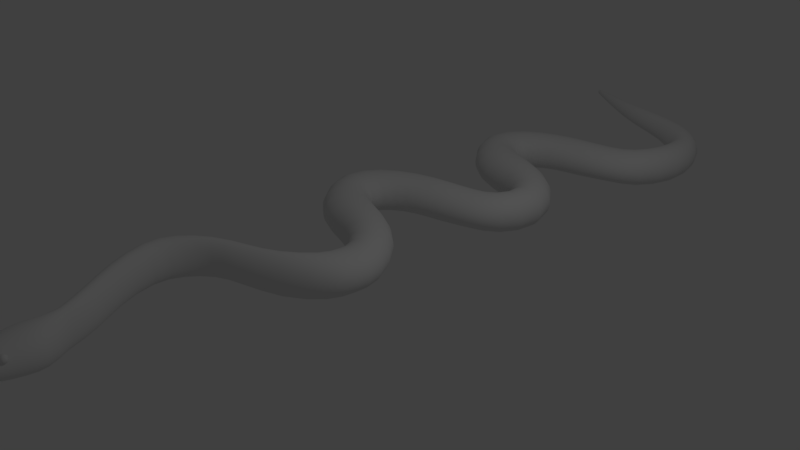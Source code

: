 # Source: snake2.blend  (saved by Blender 2.79.0; exported with 4.5.12 LTS)
import bpy
from mathutils import Matrix  # noqa: F401  (used for matrix-valued properties, if any)

bpy.ops.wm.read_factory_settings(use_empty=True)
scene = bpy.context.scene
scene.name = 'Scene'

# ---- collections
col_collection_1 = bpy.data.collections.new('Collection 1'); scene.collection.children.link(col_collection_1)

# ---- world
world_world = bpy.data.worlds.new('World'); scene.world = world_world
world_world.color = (0.05088, 0.05088, 0.05088)
world_world.use_sun_shadow = False
world_world.sun_shadow_jitter_overblur = 0.0
world_world.cycles.sampling_method = 'MANUAL'

# ---- cameras
cam_camera = bpy.data.cameras.new('Camera')
cam_camera.clip_end = 100.0
cam_camera.lens = 35.0
cam_camera.sensor_width = 32.0
cam_camera.sensor_height = 18.0
cam_camera.ortho_scale = 7.314
cam_camera.dof.focus_distance = 0.0
cam_camera.dof.aperture_fstop = 128.0

# ---- lights
light_lamp = bpy.data.lights.new('Lamp', 'POINT')
light_lamp.transmission_factor = 0.0
light_lamp.cutoff_distance = 30.0
light_lamp.energy = 100.0
light_lamp.shadow_buffer_clip_start = 1.001
light_lamp.shadow_soft_size = 0.1
light_lamp.shadow_maximum_resolution = 0.006
light_lamp.use_absolute_resolution = True

# ---- meshes
me_cylinder_001 = bpy.data.meshes.new('Cylinder.001')
me_cylinder_001.from_pydata([(1.786e-07, -4.919, -0.8359), (0.03628, -4.919, -0.8443), (0.06703, -4.919, -0.8681), (0.08758, -4.919, -0.9039), (0.09479, -4.919, -0.946), (0.08758, -4.919, -0.9882), (0.06703, -4.919, -1.024), (0.03628, -4.919, -1.048), (2.025e-07, -4.919, -1.056), (-0.03628, -4.919, -1.048), (-0.06703, -4.919, -1.024), (-0.08758, -4.919, -0.9882), (-0.09479, -4.919, -0.946), (-0.08758, -4.919, -0.9039), (-0.06703, -4.919, -0.8681), (-0.03628, -4.919, -0.8443), (1.621e-07, -4.519, -0.6731), (0.08049, -4.519, -0.6909), (0.1487, -4.519, -0.7417), (0.1943, -4.519, -0.8177), (0.2103, -4.519, -0.9073), (0.1943, -4.519, -0.9969), (0.1487, -4.519, -1.073), (0.08049, -4.519, -1.124), (2.143e-07, -4.519, -1.142), (-0.08049, -4.519, -1.124), (-0.1487, -4.519, -1.073), (-0.1943, -4.519, -0.9969), (-0.2103, -4.519, -0.9073), (-0.1943, -4.519, -0.8177), (-0.1487, -4.519, -0.7417), (-0.08049, -4.519, -0.6909), (0.1094, -4.147, -0.6387), (0.2022, -4.147, -0.7109), (0.2642, -4.147, -0.819), (0.2859, -4.147, -0.9464), (0.2642, -4.147, -1.074), (0.2022, -4.147, -1.182), (0.1094, -4.147, -1.254), (2.214e-07, -4.147, -1.279), (-0.1094, -4.147, -1.254), (-0.2022, -4.147, -1.182), (-0.2642, -4.147, -1.074), (-0.2859, -4.147, -0.9464), (-0.2642, -4.147, -0.819), (-0.2022, -4.147, -0.7109), (-0.1094, -4.147, -0.6387), (1.491e-07, -4.147, -0.6133), (0.1126, -3.942, -0.64), (0.208, -3.942, -0.7013), (0.2717, -3.942, -0.7931), (0.2941, -3.942, -0.9013), (0.2717, -3.942, -1.009), (0.208, -3.942, -1.101), (0.1126, -3.942, -1.163), (1.998e-07, -3.942, -1.184), (-0.1126, -3.942, -1.163), (-0.208, -3.942, -1.101), (-0.2717, -3.942, -1.009), (-0.2941, -3.942, -0.9013), (-0.2717, -3.942, -0.7931), (-0.208, -3.942, -0.7013), (-0.1126, -3.942, -0.64), (1.307e-07, -3.942, -0.6185), (0.1017, -3.628, -0.862), (0.188, -3.628, -0.8945), (0.2456, -3.628, -0.9431), (0.2658, -3.628, -1.0), (0.2456, -3.628, -1.058), (0.188, -3.628, -1.107), (0.1017, -3.628, -1.139), (1.898e-07, -3.628, -1.15), (-0.1017, -3.628, -1.139), (-0.188, -3.628, -1.107), (-0.2456, -3.628, -1.058), (-0.2658, -3.628, -1.0), (-0.2456, -3.628, -0.9431), (-0.188, -3.628, -0.8945), (-0.1017, -3.628, -0.862), (1.365e-07, -3.628, -0.8506), (0.1083, -3.218, -1.02), (0.2, -3.218, -1.061), (0.2614, -3.218, -1.123), (0.2829, -3.218, -1.196), (0.2614, -3.218, -1.269), (0.2, -3.218, -1.331), (0.1083, -3.218, -1.373), (1.941e-07, -3.218, -1.387), (-0.1083, -3.218, -1.373), (-0.2, -3.218, -1.331), (-0.2614, -3.218, -1.269), (-0.2829, -3.218, -1.196), (-0.2614, -3.218, -1.123), (-0.2, -3.218, -1.061), (-0.1083, -3.218, -1.02), (1.347e-07, -3.218, -1.005), (0.1068, -2.788, -1.316), (0.1974, -2.788, -1.361), (0.2579, -2.788, -1.429), (0.2792, -2.788, -1.508), (0.2579, -2.788, -1.588), (0.1974, -2.788, -1.655), (0.1068, -2.788, -1.7), (2.206e-07, -2.788, -1.716), (-0.1068, -2.788, -1.7), (-0.1974, -2.788, -1.655), (-0.2579, -2.788, -1.588), (-0.2792, -2.788, -1.508), (-0.2579, -2.788, -1.429), (-0.1974, -2.788, -1.361), (-0.1068, -2.788, -1.316), (1.603e-07, -2.788, -1.3), (0.1146, -2.164, -1.59), (0.2118, -2.164, -1.63), (0.2768, -2.164, -1.69), (0.2996, -2.164, -1.76), (0.2768, -2.164, -1.831), (0.2118, -2.164, -1.891), (0.1146, -2.164, -1.931), (2.249e-07, -2.164, -1.945), (-0.1146, -2.164, -1.931), (-0.2118, -2.164, -1.891), (-0.2768, -2.164, -1.831), (-0.2996, -2.164, -1.76), (-0.2768, -2.164, -1.69), (-0.2118, -2.164, -1.63), (-0.1146, -2.164, -1.59), (1.636e-07, -2.164, -1.576), (0.113, -1.809, -1.422), (0.2089, -1.809, -1.475), (0.2729, -1.809, -1.554), (0.2954, -1.809, -1.648), (0.2729, -1.809, -1.742), (0.2089, -1.809, -1.821), (0.113, -1.809, -1.874), (2.13e-07, -1.809, -1.893), (-0.113, -1.809, -1.874), (-0.2089, -1.809, -1.821), (-0.2729, -1.809, -1.742), (-0.2954, -1.809, -1.648), (-0.2729, -1.809, -1.554), (-0.2089, -1.809, -1.475), (-0.113, -1.809, -1.422), (1.47e-07, -1.809, -1.403), (0.09993, -1.536, -0.8337), (0.1846, -1.485, -0.8423), (0.2412, -1.41, -0.8552), (0.2611, -1.32, -0.8704), (0.2412, -1.231, -0.8856), (0.1846, -1.155, -0.8984), (0.09993, -1.105, -0.907), (1.753e-07, -1.087, -0.9101), (-0.09993, -1.105, -0.907), (-0.1846, -1.155, -0.8984), (-0.2412, -1.231, -0.8856), (-0.2611, -1.32, -0.8704), (-0.2412, -1.41, -0.8552), (-0.1846, -1.485, -0.8423), (-0.09993, -1.536, -0.8337), (1.324e-07, -1.553, -0.8307), (1.417e-07, -1.588, -1.166), (0.1086, -1.579, -1.178), (0.2007, -1.553, -1.21), (0.2623, -1.516, -1.259), (0.2839, -1.471, -1.316), (0.2623, -1.426, -1.373), (0.2008, -1.389, -1.421), (0.1086, -1.363, -1.453), (1.976e-07, -1.354, -1.465), (-0.1086, -1.363, -1.453), (-0.2007, -1.389, -1.421), (-0.2623, -1.426, -1.373), (-0.2839, -1.471, -1.316), (-0.2623, -1.516, -1.259), (-0.2007, -1.553, -1.21), (-0.1086, -1.579, -1.178), (0.1191, -1.282, -0.1482), (0.22, -1.257, -0.1935), (0.2875, -1.219, -0.2612), (0.3112, -1.175, -0.3411), (0.2875, -1.13, -0.4209), (0.22, -1.092, -0.4887), (0.1191, -1.067, -0.5339), (1.157e-07, -1.058, -0.5498), (-0.1191, -1.067, -0.5339), (-0.22, -1.092, -0.4887), (-0.2875, -1.13, -0.4209), (-0.3112, -1.175, -0.3411), (-0.2875, -1.219, -0.288), (-0.22, -1.257, -0.1935), (-0.1191, -1.282, -0.1482), (5.048e-08, -1.291, -0.1323), (0.1152, -0.8785, 0.3712), (0.2128, -0.8552, 0.3069), (0.2781, -0.8202, 0.2107), (0.301, -0.7789, 0.09716), (0.2781, -0.7376, -0.01636), (0.2128, -0.7027, -0.1126), (0.1152, -0.6793, -0.1769), (9.826e-08, -0.6711, -0.1995), (-0.1152, -0.6793, -0.1769), (-0.2128, -0.7027, -0.1126), (-0.2781, -0.7376, -0.01636), (-0.301, -0.7789, 0.09716), (-0.2781, -0.8202, 0.2107), (-0.2128, -0.8552, 0.3069), (-0.1152, -0.8785, 0.3712), (2.688e-08, -0.8867, 0.3938), (0.1091, -0.2083, 0.461), (0.2015, -0.2093, 0.3917), (0.2633, -0.2106, 0.288), (0.285, -0.2123, 0.1656), (0.2633, -0.2139, 0.04325), (0.2015, -0.2152, -0.06048), (0.1091, -0.2162, -0.1298), (1.222e-07, -0.2165, -0.1541), (-0.1091, -0.2162, -0.1298), (-0.2015, -0.2152, -0.06048), (-0.2633, -0.2139, 0.04325), (-0.285, -0.2123, 0.1656), (-0.2633, -0.2106, 0.288), (-0.2015, -0.2093, 0.3917), (-0.1091, -0.2083, 0.461), (5.123e-08, -0.208, 0.4854), (1.761e-08, -0.5535, 0.4763), (0.1057, -0.5491, 0.45), (0.1953, -0.5366, 0.3753), (0.2551, -0.5178, 0.2634), (0.2762, -0.4956, 0.1314), (0.2551, -0.4734, -0.0006028), (0.1953, -0.4546, -0.1125), (0.1057, -0.442, -0.1873), (8.946e-08, -0.4376, -0.2135), (-0.1057, -0.442, -0.1873), (-0.1953, -0.4546, -0.1125), (-0.2551, -0.4734, -0.0006029), (-0.2762, -0.4956, 0.1314), (-0.2551, -0.5178, 0.2634), (-0.1953, -0.5366, 0.3753), (-0.1057, -0.5491, 0.45), (1.363e-07, -3.582, -0.8678), (0.1025, -3.582, -0.8795), (0.1893, -3.582, -0.913), (0.2474, -3.582, -0.9631), (0.2677, -3.582, -1.022), (0.2474, -3.582, -1.081), (0.1893, -3.582, -1.131), (0.1025, -3.582, -1.165), (1.903e-07, -3.582, -1.177), (-0.1025, -3.582, -1.165), (-0.1893, -3.582, -1.131), (-0.2474, -3.582, -1.081), (-0.2677, -3.582, -1.022), (-0.2474, -3.582, -0.9631), (-0.1893, -3.582, -0.913), (-0.1025, -3.582, -0.8795), (0.1191, 0.4141, 0.07852), (0.2201, 0.376, 0.00573), (0.2876, 0.319, -0.1032), (0.3113, 0.2518, -0.2317), (0.2876, 0.1846, -0.3602), (0.2201, 0.1276, -0.4692), (0.1191, 0.0895, -0.542), (1.126e-07, 0.07613, -0.5675), (-0.1191, 0.0895, -0.542), (-0.2201, 0.1276, -0.4692), (-0.2876, 0.1846, -0.3602), (-0.3113, 0.2518, -0.2317), (-0.2876, 0.319, -0.1032), (-0.2201, 0.376, 0.00573), (-0.1191, 0.4141, 0.07852), (3.626e-08, 0.4274, 0.1041), (0.1215, 0.7513, -0.5159), (0.2245, 0.6869, -0.5818), (0.2933, 0.5906, -0.6806), (0.3174, 0.477, -0.7971), (0.2933, 0.3633, -0.9136), (0.2245, 0.267, -1.012), (0.1215, 0.2026, -1.078), (1.231e-07, 0.18, -1.102), (-0.1215, 0.2026, -1.078), (-0.2245, 0.267, -1.012), (-0.2933, 0.3633, -0.9136), (-0.3174, 0.477, -0.7971), (-0.2933, 0.5906, -0.6806), (-0.2245, 0.6869, -0.5818), (-0.1215, 0.7513, -0.5159), (4.855e-08, 0.7739, -0.4927), (0.1187, 0.9023, -1.056), (0.2194, 0.8452, -1.111), (0.2866, 0.7597, -1.195), (0.3102, 0.6589, -1.293), (0.2866, 0.558, -1.391), (0.2194, 0.4726, -1.474), (0.1187, 0.4155, -1.53), (1.364e-07, 0.3954, -1.55), (-0.1187, 0.4155, -1.53), (-0.2194, 0.4726, -1.474), (-0.2866, 0.558, -1.391), (-0.3102, 0.6589, -1.293), (-0.2866, 0.7597, -1.195), (-0.2194, 0.8452, -1.111), (-0.1187, 0.9023, -1.056), (6.711e-08, 0.9223, -1.036), (0.1149, 1.112, -1.3), (0.2123, 1.108, -1.38), (0.2774, 1.101, -1.498), (0.3002, 1.094, -1.638), (0.2774, 1.086, -1.779), (0.2123, 1.08, -1.897), (0.1149, 1.076, -1.977), (1.32e-07, 1.074, -2.005), (-0.1149, 1.076, -1.977), (-0.2123, 1.08, -1.897), (-0.2774, 1.086, -1.779), (-0.3002, 1.094, -1.638), (-0.2774, 1.101, -1.498), (-0.2123, 1.108, -1.38), (-0.1149, 1.112, -1.3), (5.469e-08, 1.114, -1.272), (0.1146, 1.431, -0.9859), (0.2117, 1.456, -1.078), (0.2766, 1.494, -1.216), (0.2994, 1.539, -1.379), (0.2766, 1.584, -1.541), (0.2117, 1.622, -1.679), (0.1146, 1.648, -1.771), (1.294e-07, 1.657, -1.804), (-0.1146, 1.648, -1.771), (-0.2117, 1.622, -1.679), (-0.2766, 1.584, -1.541), (-0.2994, 1.539, -1.379), (-0.2766, 1.494, -1.216), (-0.2117, 1.456, -1.078), (-0.1146, 1.431, -0.9859), (4.699e-08, 1.422, -0.9535), (0.1098, 1.571, -0.3458), (0.2029, 1.638, -0.376), (0.2651, 1.739, -0.4212), (0.2869, 1.858, -0.4746), (0.2651, 1.976, -0.5279), (0.2029, 2.077, -0.5731), (0.1098, 2.144, -0.6033), (7.187e-08, 2.168, -0.6139), (-0.1098, 2.144, -0.6033), (-0.2029, 2.077, -0.5731), (-0.2651, 1.976, -0.5279), (-0.2869, 1.858, -0.4746), (-0.2651, 1.739, -0.4212), (-0.2029, 1.638, -0.376), (-0.1098, 1.571, -0.3458), (1.637e-08, 1.547, -0.3352), (-2.384e-09, 1.476, -0.6444), (0.1064, 1.499, -0.6659), (0.1965, 1.565, -0.727), (0.2568, 1.663, -0.8186), (0.2779, 1.779, -0.9265), (0.2568, 1.895, -1.035), (0.1965, 1.994, -1.126), (0.1064, 2.06, -1.187), (6.425e-08, 2.083, -1.209), (-0.1064, 2.06, -1.187), (-0.1965, 1.994, -1.126), (-0.2568, 1.895, -1.035), (-0.2779, 1.779, -0.9265), (-0.2568, 1.663, -0.8186), (-0.1965, 1.565, -0.727), (-0.1064, 1.499, -0.6659), (0.1085, 1.885, 0.5733), (0.2004, 1.93, 0.5205), (0.2618, 1.999, 0.4415), (0.2834, 2.079, 0.3484), (0.2618, 2.16, 0.2552), (0.2004, 2.228, 0.1762), (0.1085, 2.274, 0.1235), (7.691e-08, 2.29, 0.1049), (-0.1085, 2.274, 0.1235), (-0.2004, 2.228, 0.1762), (-0.2618, 2.16, 0.2552), (-0.2834, 2.079, 0.3484), (-0.2618, 1.999, 0.4415), (-0.2004, 1.93, 0.5205), (-0.1085, 1.885, 0.5733), (1.284e-08, 1.869, 0.5918), (-2.044e-08, 1.653, 0.1733), (0.09853, 1.676, 0.1588), (0.1821, 1.743, 0.1173), (0.2379, 1.842, 0.05518), (0.2575, 1.959, -0.01806), (0.2379, 2.077, -0.0913), (0.1821, 2.176, -0.1534), (0.09853, 2.243, -0.1949), (3.517e-08, 2.266, -0.2095), (-0.09853, 2.243, -0.1949), (-0.1821, 2.176, -0.1534), (-0.2379, 2.077, -0.0913), (-0.2575, 1.959, -0.01806), (-0.2379, 1.842, 0.05518), (-0.1821, 1.743, 0.1173), (-0.09853, 1.676, 0.1588), (0.112, 2.562, 0.8417), (0.207, 2.567, 0.7741), (0.2705, 2.573, 0.6728), (0.2928, 2.58, 0.5535), (0.2705, 2.588, 0.4341), (0.207, 2.594, 0.3329), (0.112, 2.598, 0.2653), (5.107e-08, 2.599, 0.2415), (-0.112, 2.598, 0.2653), (-0.207, 2.594, 0.3329), (-0.2705, 2.588, 0.4341), (-0.2928, 2.58, 0.5535), (-0.2705, 2.573, 0.6728), (-0.207, 2.567, 0.7741), (-0.112, 2.562, 0.8417), (-2.042e-08, 2.561, 0.8654), (0.1191, 3.231, 0.4668), (0.2201, 3.192, 0.394), (0.2876, 3.135, 0.285), (0.3113, 3.068, 0.1565), (0.2876, 3.001, 0.028), (0.2201, 2.944, -0.08095), (0.1191, 2.906, -0.1537), (9.565e-08, 2.893, -0.1793), (-0.1191, 2.906, -0.1537), (-0.2201, 2.944, -0.08095), (-0.2876, 3.001, 0.028), (-0.3113, 3.068, 0.1565), (-0.2876, 3.135, 0.285), (-0.2201, 3.192, 0.394), (-0.1191, 3.231, 0.4668), (1.929e-08, 3.244, 0.4923), (0.1215, 3.568, -0.1276), (0.2245, 3.503, -0.1936), (0.2933, 3.407, -0.2924), (0.3174, 3.293, -0.4089), (0.2933, 3.18, -0.5254), (0.2245, 3.083, -0.6241), (0.1215, 3.019, -0.6901), (1.061e-07, 2.996, -0.7133), (-0.1215, 3.019, -0.6901), (-0.2245, 3.083, -0.6241), (-0.2933, 3.18, -0.5254), (-0.3174, 3.293, -0.4089), (-0.2933, 3.407, -0.2924), (-0.2245, 3.503, -0.1936), (-0.1215, 3.568, -0.1276), (3.158e-08, 3.59, -0.1045), (0.1187, 3.719, -0.6674), (0.2194, 3.662, -0.723), (0.2866, 3.576, -0.8064), (0.3102, 3.475, -0.9046), (0.2866, 3.374, -1.003), (0.2194, 3.289, -1.086), (0.1187, 3.232, -1.142), (1.194e-07, 3.212, -1.161), (-0.1187, 3.232, -1.142), (-0.2194, 3.289, -1.086), (-0.2866, 3.374, -1.003), (-0.3102, 3.475, -0.9046), (-0.2866, 3.576, -0.8064), (-0.2194, 3.662, -0.723), (-0.1187, 3.719, -0.6674), (5.014e-08, 3.739, -0.6478), (0.1149, 3.929, -0.912), (0.2123, 3.924, -0.9914), (0.2774, 3.918, -1.11), (0.3002, 3.91, -1.25), (0.2774, 3.903, -1.39), (0.2123, 3.896, -1.509), (0.1149, 3.892, -1.588), (1.151e-07, 3.89, -1.616), (-0.1149, 3.892, -1.588), (-0.2123, 3.896, -1.509), (-0.2774, 3.903, -1.39), (-0.3002, 3.91, -1.25), (-0.2774, 3.918, -1.11), (-0.2123, 3.924, -0.9914), (-0.1149, 3.929, -0.912), (3.772e-08, 3.93, -0.8842), (0.1146, 4.247, -0.5976), (0.2117, 4.273, -0.6898), (0.2766, 4.311, -0.8276), (0.2994, 4.356, -0.9903), (0.2766, 4.401, -1.153), (0.2117, 4.439, -1.291), (0.1146, 4.464, -1.383), (1.124e-07, 4.473, -1.415), (-0.1146, 4.464, -1.383), (-0.2117, 4.439, -1.291), (-0.2766, 4.401, -1.153), (-0.2994, 4.356, -0.9903), (-0.2766, 4.311, -0.8276), (-0.2117, 4.273, -0.6898), (-0.1146, 4.247, -0.5976), (3.002e-08, 4.239, -0.5653), (0.1098, 4.387, 0.0424), (0.2029, 4.455, 0.01219), (0.2651, 4.555, -0.03302), (0.2869, 4.674, -0.08635), (0.2651, 4.793, -0.1397), (0.2029, 4.893, -0.1849), (0.1098, 4.961, -0.2151), (5.49e-08, 4.984, -0.2257), (-0.1098, 4.961, -0.2151), (-0.2029, 4.893, -0.1849), (-0.2651, 4.793, -0.1397), (-0.2869, 4.674, -0.08635), (-0.2651, 4.555, -0.03302), (-0.2029, 4.455, 0.01219), (-0.1098, 4.387, 0.0424), (-6.032e-10, 4.364, 0.05301), (-1.935e-08, 4.293, -0.2561), (0.1064, 4.316, -0.2776), (0.1965, 4.381, -0.3388), (0.2568, 4.48, -0.4303), (0.2779, 4.596, -0.5383), (0.2568, 4.712, -0.6463), (0.1965, 4.81, -0.7378), (0.1064, 4.876, -0.799), (4.728e-08, 4.899, -0.8205), (-0.1064, 4.876, -0.799), (-0.1965, 4.81, -0.7378), (-0.2568, 4.712, -0.6463), (-0.2779, 4.596, -0.5383), (-0.2568, 4.48, -0.4303), (-0.1965, 4.381, -0.3388), (-0.1064, 4.316, -0.2776), (0.1085, 4.701, 0.9615), (0.2004, 4.747, 0.9087), (0.2618, 4.815, 0.8297), (0.2834, 4.896, 0.7366), (0.2618, 4.977, 0.6434), (0.2004, 5.045, 0.5645), (0.1085, 5.091, 0.5117), (5.994e-08, 5.107, 0.4932), (-0.1085, 5.091, 0.5117), (-0.2004, 5.045, 0.5645), (-0.2618, 4.977, 0.6434), (-0.2834, 4.896, 0.7366), (-0.2618, 4.815, 0.8297), (-0.2004, 4.747, 0.9087), (-0.1085, 4.701, 0.9615), (-4.132e-09, 4.685, 0.98), (-3.741e-08, 4.469, 0.5616), (0.09853, 4.493, 0.547), (0.1821, 4.559, 0.5055), (0.2379, 4.658, 0.4434), (0.2575, 4.776, 0.3702), (0.2379, 4.893, 0.2969), (0.1821, 4.993, 0.2348), (0.09853, 5.059, 0.1933), (1.82e-08, 5.082, 0.1788), (-0.09853, 5.059, 0.1933), (-0.1821, 4.993, 0.2348), (-0.2379, 4.893, 0.2969), (-0.2575, 4.776, 0.3702), (-0.2379, 4.658, 0.4434), (-0.1821, 4.559, 0.5055), (-0.09853, 4.493, 0.547), (0.112, 5.379, 1.286), (0.207, 5.383, 1.219), (0.2705, 5.389, 1.118), (0.2928, 5.397, 0.9982), (0.2705, 5.404, 0.8788), (0.207, 5.41, 0.7776), (0.112, 5.414, 0.71), (3.163e-08, 5.416, 0.6862), (-0.112, 5.414, 0.71), (-0.207, 5.41, 0.7776), (-0.2705, 5.404, 0.8788), (-0.2928, 5.397, 0.9982), (-0.2705, 5.389, 1.118), (-0.207, 5.383, 1.219), (-0.112, 5.379, 1.286), (-3.985e-08, 5.377, 1.31), (1.346e-07, 7.78, -1.873), (0.0173, 7.78, -1.876), (0.03196, 7.78, -1.886), (0.04176, 7.78, -1.902), (0.0452, 7.78, -1.92), (0.04176, 7.78, -1.938), (0.03196, 7.78, -1.953), (0.0173, 7.78, -1.963), (1.455e-07, 7.78, -1.967), (-0.0173, 7.78, -1.963), (-0.03196, 7.78, -1.953), (-0.04176, 7.78, -1.938), (-0.0452, 7.78, -1.92), (-0.04176, 7.78, -1.902), (-0.03196, 7.78, -1.886), (-0.0173, 7.78, -1.876), (0.09824, 6.029, 1.191), (0.1815, 6.033, 1.141), (0.2372, 6.038, 1.064), (0.2567, 6.044, 0.9745), (0.2372, 6.05, 0.8846), (0.1815, 6.056, 0.8084), (0.09824, 6.059, 0.7575), (3.85e-08, 6.06, 0.7396), (-0.09824, 6.059, 0.7575), (-0.1815, 6.056, 0.8084), (-0.2372, 6.05, 0.8846), (-0.2567, 6.044, 0.9745), (-0.2372, 6.038, 1.064), (-0.1815, 6.033, 1.141), (-0.09824, 6.029, 1.191), (-2.079e-08, 6.028, 1.209), (0.09873, 6.491, 0.9344), (0.1824, 6.469, 0.8838), (0.2384, 6.435, 0.808), (0.258, 6.395, 0.7186), (0.2384, 6.356, 0.6292), (0.1824, 6.322, 0.5534), (0.09873, 6.3, 0.5028), (5.681e-08, 6.292, 0.485), (-0.09873, 6.3, 0.5028), (-0.1824, 6.322, 0.5534), (-0.2384, 6.356, 0.6292), (-0.258, 6.395, 0.7186), (-0.2384, 6.435, 0.808), (-0.1824, 6.469, 0.8838), (-0.09873, 6.491, 0.9344), (-2.571e-09, 6.499, 0.9522), (0.07674, 6.929, 0.4048), (0.1418, 6.897, 0.3708), (0.1853, 6.85, 0.32), (0.2005, 6.794, 0.2601), (0.1853, 6.739, 0.2001), (0.1418, 6.691, 0.1493), (0.07674, 6.66, 0.1153), (5.034e-08, 6.649, 0.1034), (-0.07674, 6.66, 0.1153), (-0.1418, 6.691, 0.1493), (-0.1853, 6.739, 0.2001), (-0.2005, 6.794, 0.2601), (-0.1853, 6.85, 0.32), (-0.1418, 6.897, 0.3708), (-0.07674, 6.929, 0.4048), (6.363e-09, 6.94, 0.4167), (0.06807, 7.147, -0.3238), (0.1258, 7.127, -0.3686), (0.1643, 7.097, -0.4355), (0.1779, 7.062, -0.5144), (0.1643, 7.026, -0.5934), (0.1258, 6.996, -0.6603), (0.06807, 6.976, -0.705), (1.019e-07, 6.969, -0.7207), (-0.06807, 6.976, -0.705), (-0.1258, 6.996, -0.6603), (-0.1643, 7.026, -0.5934), (-0.1779, 7.062, -0.5144), (-0.1643, 7.097, -0.4355), (-0.1258, 7.127, -0.3686), (-0.06807, 7.147, -0.3238), (5.701e-08, 7.154, -0.3081), (0.04422, 7.394, -0.9979), (0.08171, 7.382, -1.029), (0.1068, 7.364, -1.076), (0.1156, 7.342, -1.131), (0.1068, 7.321, -1.186), (0.08171, 7.302, -1.233), (0.04422, 7.29, -1.264), (1.095e-07, 7.286, -1.275), (-0.04422, 7.29, -1.264), (-0.08171, 7.302, -1.233), (-0.1068, 7.321, -1.186), (-0.1156, 7.342, -1.131), (-0.1068, 7.364, -1.076), (-0.08171, 7.382, -1.029), (-0.04422, 7.394, -0.9979), (7.941e-08, 7.399, -0.987), (0.01875, 7.768, -1.85), (0.03464, 7.768, -1.861), (0.04526, 7.767, -1.877), (0.04899, 7.767, -1.896), (0.04526, 7.766, -1.915), (0.03464, 7.766, -1.932), (0.01875, 7.765, -1.942), (1.442e-07, 7.765, -1.946), (-0.01875, 7.765, -1.942), (-0.03464, 7.766, -1.932), (-0.04526, 7.766, -1.915), (-0.04899, 7.767, -1.896), (-0.04526, 7.767, -1.877), (-0.03464, 7.768, -1.861), (-0.01875, 7.768, -1.85), (1.324e-07, 7.768, -1.847)], [], [(16, 0, 1, 17), (17, 1, 2, 18), (18, 2, 3, 19), (19, 3, 4, 20), (20, 4, 5, 21), (21, 5, 6, 22), (22, 6, 7, 23), (23, 7, 8, 24), (24, 8, 9, 25), (25, 9, 10, 26), (26, 10, 11, 27), (27, 11, 12, 28), (28, 12, 13, 29), (29, 13, 14, 30), (1, 0, 15, 14, 13, 12, 11, 10, 9, 8, 7, 6, 5, 4, 3, 2), (30, 14, 15, 31), (31, 15, 0, 16), (46, 31, 16, 47), (45, 30, 31, 46), (44, 29, 30, 45), (43, 28, 29, 44), (42, 27, 28, 43), (41, 26, 27, 42), (40, 25, 26, 41), (39, 24, 25, 40), (38, 23, 24, 39), (37, 22, 23, 38), (36, 21, 22, 37), (35, 20, 21, 36), (34, 19, 20, 35), (33, 18, 19, 34), (32, 17, 18, 33), (47, 16, 17, 32), (63, 47, 32, 48), (48, 32, 33, 49), (49, 33, 34, 50), (50, 34, 35, 51), (51, 35, 36, 52), (52, 36, 37, 53), (53, 37, 38, 54), (54, 38, 39, 55), (55, 39, 40, 56), (56, 40, 41, 57), (57, 41, 42, 58), (58, 42, 43, 59), (59, 43, 44, 60), (60, 44, 45, 61), (61, 45, 46, 62), (62, 46, 47, 63), (78, 62, 63, 79), (77, 61, 62, 78), (76, 60, 61, 77), (75, 59, 60, 76), (74, 58, 59, 75), (73, 57, 58, 74), (72, 56, 57, 73), (71, 55, 56, 72), (70, 54, 55, 71), (69, 53, 54, 70), (68, 52, 53, 69), (67, 51, 52, 68), (66, 50, 51, 67), (65, 49, 50, 66), (64, 48, 49, 65), (79, 63, 48, 64), (240, 79, 64, 241), (241, 64, 65, 242), (242, 65, 66, 243), (243, 66, 67, 244), (244, 67, 68, 245), (245, 68, 69, 246), (246, 69, 70, 247), (247, 70, 71, 248), (248, 71, 72, 249), (249, 72, 73, 250), (250, 73, 74, 251), (251, 74, 75, 252), (252, 75, 76, 253), (253, 76, 77, 254), (254, 77, 78, 255), (255, 78, 79, 240), (110, 94, 95, 111), (109, 93, 94, 110), (108, 92, 93, 109), (107, 91, 92, 108), (106, 90, 91, 107), (105, 89, 90, 106), (104, 88, 89, 105), (103, 87, 88, 104), (102, 86, 87, 103), (101, 85, 86, 102), (100, 84, 85, 101), (99, 83, 84, 100), (98, 82, 83, 99), (97, 81, 82, 98), (96, 80, 81, 97), (111, 95, 80, 96), (127, 111, 96, 112), (112, 96, 97, 113), (113, 97, 98, 114), (114, 98, 99, 115), (115, 99, 100, 116), (116, 100, 101, 117), (117, 101, 102, 118), (118, 102, 103, 119), (119, 103, 104, 120), (120, 104, 105, 121), (121, 105, 106, 122), (122, 106, 107, 123), (123, 107, 108, 124), (124, 108, 109, 125), (125, 109, 110, 126), (126, 110, 111, 127), (142, 126, 127, 143), (141, 125, 126, 142), (140, 124, 125, 141), (139, 123, 124, 140), (138, 122, 123, 139), (137, 121, 122, 138), (136, 120, 121, 137), (135, 119, 120, 136), (134, 118, 119, 135), (133, 117, 118, 134), (132, 116, 117, 133), (131, 115, 116, 132), (130, 114, 115, 131), (129, 113, 114, 130), (128, 112, 113, 129), (143, 127, 112, 128), (160, 143, 128, 161), (161, 128, 129, 162), (162, 129, 130, 163), (163, 130, 131, 164), (164, 131, 132, 165), (165, 132, 133, 166), (166, 133, 134, 167), (167, 134, 135, 168), (168, 135, 136, 169), (169, 136, 137, 170), (170, 137, 138, 171), (171, 138, 139, 172), (172, 139, 140, 173), (173, 140, 141, 174), (174, 141, 142, 175), (175, 142, 143, 160), (190, 158, 159, 191), (189, 157, 158, 190), (188, 156, 157, 189), (187, 155, 156, 188), (186, 154, 155, 187), (185, 153, 154, 186), (184, 152, 153, 185), (183, 151, 152, 184), (182, 150, 151, 183), (181, 149, 150, 182), (180, 148, 149, 181), (179, 147, 148, 180), (178, 146, 147, 179), (177, 145, 146, 178), (176, 144, 145, 177), (191, 159, 144, 176), (158, 175, 160, 159), (157, 174, 175, 158), (156, 173, 174, 157), (155, 172, 173, 156), (154, 171, 172, 155), (153, 170, 171, 154), (152, 169, 170, 153), (151, 168, 169, 152), (150, 167, 168, 151), (149, 166, 167, 150), (148, 165, 166, 149), (147, 164, 165, 148), (146, 163, 164, 147), (145, 162, 163, 146), (144, 161, 162, 145), (159, 160, 161, 144), (207, 191, 176, 192), (192, 176, 177, 193), (193, 177, 178, 194), (194, 178, 179, 195), (195, 179, 180, 196), (196, 180, 181, 197), (197, 181, 182, 198), (198, 182, 183, 199), (199, 183, 184, 200), (200, 184, 185, 201), (201, 185, 186, 202), (202, 186, 187, 203), (203, 187, 188, 204), (204, 188, 189, 205), (205, 189, 190, 206), (206, 190, 191, 207), (239, 206, 207, 224), (238, 205, 206, 239), (237, 204, 205, 238), (236, 203, 204, 237), (235, 202, 203, 236), (234, 201, 202, 235), (233, 200, 201, 234), (232, 199, 200, 233), (231, 198, 199, 232), (230, 197, 198, 231), (229, 196, 197, 230), (228, 195, 196, 229), (227, 194, 195, 228), (226, 193, 194, 227), (225, 192, 193, 226), (224, 207, 192, 225), (223, 224, 225, 208), (208, 225, 226, 209), (209, 226, 227, 210), (210, 227, 228, 211), (211, 228, 229, 212), (212, 229, 230, 213), (213, 230, 231, 214), (214, 231, 232, 215), (215, 232, 233, 216), (216, 233, 234, 217), (217, 234, 235, 218), (218, 235, 236, 219), (219, 236, 237, 220), (220, 237, 238, 221), (221, 238, 239, 222), (222, 239, 224, 223), (94, 255, 240, 95), (93, 254, 255, 94), (92, 253, 254, 93), (91, 252, 253, 92), (90, 251, 252, 91), (89, 250, 251, 90), (88, 249, 250, 89), (87, 248, 249, 88), (86, 247, 248, 87), (85, 246, 247, 86), (84, 245, 246, 85), (83, 244, 245, 84), (82, 243, 244, 83), (81, 242, 243, 82), (80, 241, 242, 81), (95, 240, 241, 80), (209, 257, 256, 208), (210, 258, 257, 209), (211, 259, 258, 210), (212, 260, 259, 211), (213, 261, 260, 212), (214, 262, 261, 213), (215, 263, 262, 214), (216, 264, 263, 215), (217, 265, 264, 216), (218, 266, 265, 217), (219, 267, 266, 218), (220, 268, 267, 219), (221, 269, 268, 220), (222, 270, 269, 221), (223, 271, 270, 222), (286, 270, 271, 287), (285, 269, 270, 286), (284, 268, 269, 285), (283, 267, 268, 284), (282, 266, 267, 283), (281, 265, 266, 282), (280, 264, 265, 281), (279, 263, 264, 280), (278, 262, 263, 279), (277, 261, 262, 278), (276, 260, 261, 277), (275, 259, 260, 276), (274, 258, 259, 275), (273, 257, 258, 274), (272, 256, 257, 273), (287, 271, 256, 272), (303, 287, 272, 288), (288, 272, 273, 289), (289, 273, 274, 290), (290, 274, 275, 291), (291, 275, 276, 292), (292, 276, 277, 293), (293, 277, 278, 294), (294, 278, 279, 295), (295, 279, 280, 296), (296, 280, 281, 297), (297, 281, 282, 298), (298, 282, 283, 299), (299, 283, 284, 300), (300, 284, 285, 301), (301, 285, 286, 302), (302, 286, 287, 303), (318, 302, 303, 319), (317, 301, 302, 318), (316, 300, 301, 317), (315, 299, 300, 316), (314, 298, 299, 315), (313, 297, 298, 314), (312, 296, 297, 313), (311, 295, 296, 312), (310, 294, 295, 311), (309, 293, 294, 310), (308, 292, 293, 309), (307, 291, 292, 308), (306, 290, 291, 307), (305, 289, 290, 306), (304, 288, 289, 305), (319, 303, 288, 304), (335, 319, 304, 320), (320, 304, 305, 321), (321, 305, 306, 322), (322, 306, 307, 323), (323, 307, 308, 324), (324, 308, 309, 325), (325, 309, 310, 326), (326, 310, 311, 327), (327, 311, 312, 328), (328, 312, 313, 329), (329, 313, 314, 330), (330, 314, 315, 331), (331, 315, 316, 332), (332, 316, 317, 333), (333, 317, 318, 334), (334, 318, 319, 335), (367, 334, 335, 352), (366, 333, 334, 367), (365, 332, 333, 366), (364, 331, 332, 365), (363, 330, 331, 364), (362, 329, 330, 363), (361, 328, 329, 362), (360, 327, 328, 361), (359, 326, 327, 360), (358, 325, 326, 359), (357, 324, 325, 358), (356, 323, 324, 357), (355, 322, 323, 356), (354, 321, 322, 355), (353, 320, 321, 354), (352, 335, 320, 353), (384, 351, 336, 385), (385, 336, 337, 386), (386, 337, 338, 387), (387, 338, 339, 388), (388, 339, 340, 389), (389, 340, 341, 390), (390, 341, 342, 391), (391, 342, 343, 392), (392, 343, 344, 393), (393, 344, 345, 394), (394, 345, 346, 395), (395, 346, 347, 396), (396, 347, 348, 397), (397, 348, 349, 398), (398, 349, 350, 399), (399, 350, 351, 384), (351, 352, 353, 336), (336, 353, 354, 337), (337, 354, 355, 338), (338, 355, 356, 339), (339, 356, 357, 340), (340, 357, 358, 341), (341, 358, 359, 342), (342, 359, 360, 343), (343, 360, 361, 344), (344, 361, 362, 345), (345, 362, 363, 346), (346, 363, 364, 347), (347, 364, 365, 348), (348, 365, 366, 349), (349, 366, 367, 350), (350, 367, 352, 351), (414, 382, 383, 415), (413, 381, 382, 414), (412, 380, 381, 413), (411, 379, 380, 412), (410, 378, 379, 411), (409, 377, 378, 410), (408, 376, 377, 409), (407, 375, 376, 408), (406, 374, 375, 407), (405, 373, 374, 406), (404, 372, 373, 405), (403, 371, 372, 404), (402, 370, 371, 403), (401, 369, 370, 402), (400, 368, 369, 401), (415, 383, 368, 400), (382, 399, 384, 383), (381, 398, 399, 382), (380, 397, 398, 381), (379, 396, 397, 380), (378, 395, 396, 379), (377, 394, 395, 378), (376, 393, 394, 377), (375, 392, 393, 376), (374, 391, 392, 375), (373, 390, 391, 374), (372, 389, 390, 373), (371, 388, 389, 372), (370, 387, 388, 371), (369, 386, 387, 370), (368, 385, 386, 369), (383, 384, 385, 368), (208, 256, 271, 223), (401, 417, 416, 400), (402, 418, 417, 401), (403, 419, 418, 402), (404, 420, 419, 403), (405, 421, 420, 404), (406, 422, 421, 405), (407, 423, 422, 406), (408, 424, 423, 407), (409, 425, 424, 408), (410, 426, 425, 409), (411, 427, 426, 410), (412, 428, 427, 411), (413, 429, 428, 412), (414, 430, 429, 413), (415, 431, 430, 414), (446, 430, 431, 447), (445, 429, 430, 446), (444, 428, 429, 445), (443, 427, 428, 444), (442, 426, 427, 443), (441, 425, 426, 442), (440, 424, 425, 441), (439, 423, 424, 440), (438, 422, 423, 439), (437, 421, 422, 438), (436, 420, 421, 437), (435, 419, 420, 436), (434, 418, 419, 435), (433, 417, 418, 434), (432, 416, 417, 433), (447, 431, 416, 432), (463, 447, 432, 448), (448, 432, 433, 449), (449, 433, 434, 450), (450, 434, 435, 451), (451, 435, 436, 452), (452, 436, 437, 453), (453, 437, 438, 454), (454, 438, 439, 455), (455, 439, 440, 456), (456, 440, 441, 457), (457, 441, 442, 458), (458, 442, 443, 459), (459, 443, 444, 460), (460, 444, 445, 461), (461, 445, 446, 462), (462, 446, 447, 463), (478, 462, 463, 479), (477, 461, 462, 478), (476, 460, 461, 477), (475, 459, 460, 476), (474, 458, 459, 475), (473, 457, 458, 474), (472, 456, 457, 473), (471, 455, 456, 472), (470, 454, 455, 471), (469, 453, 454, 470), (468, 452, 453, 469), (467, 451, 452, 468), (466, 450, 451, 467), (465, 449, 450, 466), (464, 448, 449, 465), (479, 463, 448, 464), (495, 479, 464, 480), (480, 464, 465, 481), (481, 465, 466, 482), (482, 466, 467, 483), (483, 467, 468, 484), (484, 468, 469, 485), (485, 469, 470, 486), (486, 470, 471, 487), (487, 471, 472, 488), (488, 472, 473, 489), (489, 473, 474, 490), (490, 474, 475, 491), (491, 475, 476, 492), (492, 476, 477, 493), (493, 477, 478, 494), (494, 478, 479, 495), (527, 494, 495, 512), (526, 493, 494, 527), (525, 492, 493, 526), (524, 491, 492, 525), (523, 490, 491, 524), (522, 489, 490, 523), (521, 488, 489, 522), (520, 487, 488, 521), (519, 486, 487, 520), (518, 485, 486, 519), (517, 484, 485, 518), (516, 483, 484, 517), (515, 482, 483, 516), (514, 481, 482, 515), (513, 480, 481, 514), (512, 495, 480, 513), (544, 511, 496, 545), (545, 496, 497, 546), (546, 497, 498, 547), (547, 498, 499, 548), (548, 499, 500, 549), (549, 500, 501, 550), (550, 501, 502, 551), (551, 502, 503, 552), (552, 503, 504, 553), (553, 504, 505, 554), (554, 505, 506, 555), (555, 506, 507, 556), (556, 507, 508, 557), (557, 508, 509, 558), (558, 509, 510, 559), (559, 510, 511, 544), (511, 512, 513, 496), (496, 513, 514, 497), (497, 514, 515, 498), (498, 515, 516, 499), (499, 516, 517, 500), (500, 517, 518, 501), (501, 518, 519, 502), (502, 519, 520, 503), (503, 520, 521, 504), (504, 521, 522, 505), (505, 522, 523, 506), (506, 523, 524, 507), (507, 524, 525, 508), (508, 525, 526, 509), (509, 526, 527, 510), (510, 527, 512, 511), (574, 542, 543, 575), (573, 541, 542, 574), (572, 540, 541, 573), (571, 539, 540, 572), (570, 538, 539, 571), (569, 537, 538, 570), (568, 536, 537, 569), (567, 535, 536, 568), (566, 534, 535, 567), (565, 533, 534, 566), (564, 532, 533, 565), (563, 531, 532, 564), (562, 530, 531, 563), (561, 529, 530, 562), (560, 528, 529, 561), (575, 543, 528, 560), (542, 559, 544, 543), (541, 558, 559, 542), (540, 557, 558, 541), (539, 556, 557, 540), (538, 555, 556, 539), (537, 554, 555, 538), (536, 553, 554, 537), (535, 552, 553, 536), (534, 551, 552, 535), (533, 550, 551, 534), (532, 549, 550, 533), (531, 548, 549, 532), (530, 547, 548, 531), (529, 546, 547, 530), (528, 545, 546, 529), (543, 544, 545, 528), (400, 416, 431, 415), (576, 577, 578, 579, 580, 581, 582, 583, 584, 585, 586, 587, 588, 589, 590, 591), (561, 593, 592, 560), (562, 594, 593, 561), (563, 595, 594, 562), (564, 596, 595, 563), (565, 597, 596, 564), (566, 598, 597, 565), (567, 599, 598, 566), (568, 600, 599, 567), (569, 601, 600, 568), (570, 602, 601, 569), (571, 603, 602, 570), (572, 604, 603, 571), (573, 605, 604, 572), (574, 606, 605, 573), (575, 607, 606, 574), (622, 606, 607, 623), (621, 605, 606, 622), (620, 604, 605, 621), (619, 603, 604, 620), (618, 602, 603, 619), (617, 601, 602, 618), (616, 600, 601, 617), (615, 599, 600, 616), (614, 598, 599, 615), (613, 597, 598, 614), (612, 596, 597, 613), (611, 595, 596, 612), (610, 594, 595, 611), (609, 593, 594, 610), (608, 592, 593, 609), (623, 607, 592, 608), (639, 623, 608, 624), (624, 608, 609, 625), (625, 609, 610, 626), (626, 610, 611, 627), (627, 611, 612, 628), (628, 612, 613, 629), (629, 613, 614, 630), (630, 614, 615, 631), (631, 615, 616, 632), (632, 616, 617, 633), (633, 617, 618, 634), (634, 618, 619, 635), (635, 619, 620, 636), (636, 620, 621, 637), (637, 621, 622, 638), (638, 622, 623, 639), (654, 638, 639, 655), (653, 637, 638, 654), (652, 636, 637, 653), (651, 635, 636, 652), (650, 634, 635, 651), (649, 633, 634, 650), (648, 632, 633, 649), (647, 631, 632, 648), (646, 630, 631, 647), (645, 629, 630, 646), (644, 628, 629, 645), (643, 627, 628, 644), (642, 626, 627, 643), (641, 625, 626, 642), (640, 624, 625, 641), (655, 639, 624, 640), (671, 655, 640, 656), (656, 640, 641, 657), (657, 641, 642, 658), (658, 642, 643, 659), (659, 643, 644, 660), (660, 644, 645, 661), (661, 645, 646, 662), (662, 646, 647, 663), (663, 647, 648, 664), (664, 648, 649, 665), (665, 649, 650, 666), (666, 650, 651, 667), (667, 651, 652, 668), (668, 652, 653, 669), (669, 653, 654, 670), (670, 654, 655, 671), (686, 670, 671, 687), (685, 669, 670, 686), (684, 668, 669, 685), (683, 667, 668, 684), (682, 666, 667, 683), (681, 665, 666, 682), (680, 664, 665, 681), (679, 663, 664, 680), (678, 662, 663, 679), (677, 661, 662, 678), (676, 660, 661, 677), (675, 659, 660, 676), (674, 658, 659, 675), (673, 657, 658, 674), (672, 656, 657, 673), (687, 671, 656, 672), (576, 687, 672, 577), (577, 672, 673, 578), (578, 673, 674, 579), (579, 674, 675, 580), (580, 675, 676, 581), (581, 676, 677, 582), (582, 677, 678, 583), (583, 678, 679, 584), (584, 679, 680, 585), (585, 680, 681, 586), (586, 681, 682, 587), (587, 682, 683, 588), (588, 683, 684, 589), (589, 684, 685, 590), (590, 685, 686, 591), (591, 686, 687, 576), (560, 592, 607, 575)])
me_cylinder_001.polygons.foreach_set('use_smooth', [True] * 674)
me_cylinder_001.use_remesh_preserve_volume = False
me_cylinder_001.use_remesh_preserve_attributes = False
me_cylinder_001.use_mirror_vertex_groups = False
me_cylinder_001.update()
me_cube_001 = bpy.data.meshes.new('Cube.001')
me_cube_001.from_pydata([(-1.411, -0.9999, -1.0), (-1.0, -1.0, 1.0), (-0.5889, 0.9999, -1.0), (-1.0, 1.0, 1.0), (1.436, -0.9999, -1.0), (1.0, -1.0, 1.0), (0.5635, 0.9999, -1.0), (1.0, 1.0, 1.0), (0.0, 0.7964, -1.0), (0.0, 0.7964, 1.0), (0.0, -0.7964, -1.0), (0.0, -0.7964, 1.0)], [], [(0, 1, 3, 2), (8, 9, 7, 6), (6, 7, 5, 4), (10, 11, 1, 0), (8, 6, 4, 10), (9, 3, 1, 11), (7, 9, 11, 5), (2, 8, 10, 0), (4, 5, 11, 10), (2, 3, 9, 8)])
me_cube_001.use_remesh_preserve_volume = False
me_cube_001.use_remesh_preserve_attributes = False
me_cube_001.use_mirror_vertex_groups = False
me_cube_001.update()
me_sphere = bpy.data.meshes.new('Sphere')
me_sphere.from_pydata([(0.0, 1.0, -4.371e-08), (-1.068e-07, 4.423e-08, 1.0), (0.2706, 0.2706, 0.9239), (0.5, 0.5, 0.7071), (0.6533, 0.6533, 0.3827), (0.7071, 0.7071, -4.371e-08), (0.6533, 0.6533, -0.3827), (0.5, 0.5, -0.7071), (0.2706, 0.2706, -0.9239), (0.3827, 1.485e-07, 0.9239), (0.7071, 1.634e-07, 0.7071), (0.9239, 1.634e-07, 0.3827), (1.0, 1.336e-07, -4.371e-08), (0.9239, 1.634e-07, -0.3827), (0.7071, 1.634e-07, -0.7071), (0.3827, 1.485e-07, -0.9239), (0.0, 1.51e-07, -1.0), (0.2706, -0.2706, 0.9239), (0.5, -0.5, 0.7071), (0.6533, -0.6533, 0.3827), (0.7071, -0.7071, -4.371e-08), (0.6533, -0.6533, -0.3827), (0.5, -0.5, -0.7071), (0.2706, -0.2706, -0.9239), (1.244e-08, -0.3827, 0.9239), (1.244e-08, -0.7071, 0.7071), (4.224e-08, -0.9239, 0.3827), (1.244e-08, -1.0, -4.371e-08), (4.224e-08, -0.9239, -0.3827), (1.244e-08, -0.7071, -0.7071), (1.244e-08, -0.3827, -0.9239), (-0.2706, -0.2706, 0.9239), (-0.5, -0.5, 0.7071), (-0.6533, -0.6533, 0.3827), (-0.7071, -0.7071, -4.371e-08), (-0.6533, -0.6533, -0.3827), (-0.5, -0.5, -0.7071), (-0.2706, -0.2706, -0.9239), (-0.3827, 1.634e-07, 0.9239), (-0.7071, 1.634e-07, 0.7071), (-0.9239, 1.038e-07, 0.3827), (-1.0, 1.634e-07, -4.371e-08), (-0.9239, 1.038e-07, -0.3827), (-0.7071, 1.634e-07, -0.7071), (-0.3827, 1.634e-07, -0.9239), (-0.2706, 0.2706, 0.9239), (-0.5, 0.5, 0.7071), (-0.6533, 0.6533, 0.3827), (-0.7071, 0.7071, -4.371e-08), (-0.6533, 0.6533, -0.3827), (-0.5, 0.5, -0.7071), (-0.2706, 0.2706, -0.9239), (-2.462e-09, 0.3827, 0.9239), (-1.736e-08, 0.7071, 0.7071), (-4.717e-08, 0.9239, 0.3827), (-4.717e-08, 0.9239, -0.3827), (-1.736e-08, 0.7071, -0.7071), (-2.462e-09, 0.3827, -0.9239)], [], [(16, 57, 8), (56, 55, 6, 7), (0, 54, 4, 5), (53, 52, 2, 3), (57, 56, 7, 8), (55, 0, 5, 6), (54, 53, 3, 4), (52, 1, 2), (3, 2, 9, 10), (8, 7, 14, 15), (6, 5, 12, 13), (4, 3, 10, 11), (2, 1, 9), (16, 8, 15), (7, 6, 13, 14), (5, 4, 11, 12), (15, 14, 22, 23), (13, 12, 20, 21), (11, 10, 18, 19), (9, 1, 17), (16, 15, 23), (14, 13, 21, 22), (12, 11, 19, 20), (10, 9, 17, 18), (17, 1, 24), (16, 23, 30), (22, 21, 28, 29), (20, 19, 26, 27), (18, 17, 24, 25), (23, 22, 29, 30), (21, 20, 27, 28), (19, 18, 25, 26), (29, 28, 35, 36), (27, 26, 33, 34), (25, 24, 31, 32), (30, 29, 36, 37), (28, 27, 34, 35), (26, 25, 32, 33), (24, 1, 31), (16, 30, 37), (37, 36, 43, 44), (35, 34, 41, 42), (33, 32, 39, 40), (31, 1, 38), (16, 37, 44), (36, 35, 42, 43), (34, 33, 40, 41), (32, 31, 38, 39), (42, 41, 48, 49), (40, 39, 46, 47), (38, 1, 45), (16, 44, 51), (43, 42, 49, 50), (41, 40, 47, 48), (39, 38, 45, 46), (44, 43, 50, 51), (16, 51, 57), (50, 49, 55, 56), (48, 47, 54, 0), (46, 45, 52, 53), (51, 50, 56, 57), (49, 48, 0, 55), (47, 46, 53, 54), (45, 1, 52)])
me_sphere.polygons.foreach_set('use_smooth', [True] * 64)
me_sphere.use_remesh_preserve_volume = False
me_sphere.use_remesh_preserve_attributes = False
me_sphere.use_mirror_vertex_groups = False
me_sphere.update()
me_sphere_001 = bpy.data.meshes.new('Sphere.001')
me_sphere_001.from_pydata([(0.0, 1.0, -4.371e-08), (-1.068e-07, 4.423e-08, 1.0), (0.2706, 0.2706, 0.9239), (0.5, 0.5, 0.7071), (0.6533, 0.6533, 0.3827), (0.7071, 0.7071, -4.371e-08), (0.6533, 0.6533, -0.3827), (0.5, 0.5, -0.7071), (0.2706, 0.2706, -0.9239), (0.3827, 1.485e-07, 0.9239), (0.7071, 1.634e-07, 0.7071), (0.9239, 1.634e-07, 0.3827), (1.0, 1.336e-07, -4.371e-08), (0.9239, 1.634e-07, -0.3827), (0.7071, 1.634e-07, -0.7071), (0.3827, 1.485e-07, -0.9239), (0.0, 1.51e-07, -1.0), (0.2706, -0.2706, 0.9239), (0.5, -0.5, 0.7071), (0.6533, -0.6533, 0.3827), (0.7071, -0.7071, -4.371e-08), (0.6533, -0.6533, -0.3827), (0.5, -0.5, -0.7071), (0.2706, -0.2706, -0.9239), (1.244e-08, -0.3827, 0.9239), (1.244e-08, -0.7071, 0.7071), (4.224e-08, -0.9239, 0.3827), (1.244e-08, -1.0, -4.371e-08), (4.224e-08, -0.9239, -0.3827), (1.244e-08, -0.7071, -0.7071), (1.244e-08, -0.3827, -0.9239), (-0.2706, -0.2706, 0.9239), (-0.5, -0.5, 0.7071), (-0.6533, -0.6533, 0.3827), (-0.7071, -0.7071, -4.371e-08), (-0.6533, -0.6533, -0.3827), (-0.5, -0.5, -0.7071), (-0.2706, -0.2706, -0.9239), (-0.3827, 1.634e-07, 0.9239), (-0.7071, 1.634e-07, 0.7071), (-0.9239, 1.038e-07, 0.3827), (-1.0, 1.634e-07, -4.371e-08), (-0.9239, 1.038e-07, -0.3827), (-0.7071, 1.634e-07, -0.7071), (-0.3827, 1.634e-07, -0.9239), (-0.2706, 0.2706, 0.9239), (-0.5, 0.5, 0.7071), (-0.6533, 0.6533, 0.3827), (-0.7071, 0.7071, -4.371e-08), (-0.6533, 0.6533, -0.3827), (-0.5, 0.5, -0.7071), (-0.2706, 0.2706, -0.9239), (-2.462e-09, 0.3827, 0.9239), (-1.736e-08, 0.7071, 0.7071), (-4.717e-08, 0.9239, 0.3827), (-4.717e-08, 0.9239, -0.3827), (-1.736e-08, 0.7071, -0.7071), (-2.462e-09, 0.3827, -0.9239)], [], [(16, 57, 8), (56, 55, 6, 7), (0, 54, 4, 5), (53, 52, 2, 3), (57, 56, 7, 8), (55, 0, 5, 6), (54, 53, 3, 4), (52, 1, 2), (3, 2, 9, 10), (8, 7, 14, 15), (6, 5, 12, 13), (4, 3, 10, 11), (2, 1, 9), (16, 8, 15), (7, 6, 13, 14), (5, 4, 11, 12), (15, 14, 22, 23), (13, 12, 20, 21), (11, 10, 18, 19), (9, 1, 17), (16, 15, 23), (14, 13, 21, 22), (12, 11, 19, 20), (10, 9, 17, 18), (17, 1, 24), (16, 23, 30), (22, 21, 28, 29), (20, 19, 26, 27), (18, 17, 24, 25), (23, 22, 29, 30), (21, 20, 27, 28), (19, 18, 25, 26), (29, 28, 35, 36), (27, 26, 33, 34), (25, 24, 31, 32), (30, 29, 36, 37), (28, 27, 34, 35), (26, 25, 32, 33), (24, 1, 31), (16, 30, 37), (37, 36, 43, 44), (35, 34, 41, 42), (33, 32, 39, 40), (31, 1, 38), (16, 37, 44), (36, 35, 42, 43), (34, 33, 40, 41), (32, 31, 38, 39), (42, 41, 48, 49), (40, 39, 46, 47), (38, 1, 45), (16, 44, 51), (43, 42, 49, 50), (41, 40, 47, 48), (39, 38, 45, 46), (44, 43, 50, 51), (16, 51, 57), (50, 49, 55, 56), (48, 47, 54, 0), (46, 45, 52, 53), (51, 50, 56, 57), (49, 48, 0, 55), (47, 46, 53, 54), (45, 1, 52)])
me_sphere_001.polygons.foreach_set('use_smooth', [True] * 64)
me_sphere_001.use_remesh_preserve_volume = False
me_sphere_001.use_remesh_preserve_attributes = False
me_sphere_001.use_mirror_vertex_groups = False
me_sphere_001.update()

# ---- objects
ob_cylinder_001 = bpy.data.objects.new('Cylinder.001', me_cylinder_001)
ob_cube = bpy.data.objects.new('Cube', me_cube_001)
ob_sphere = bpy.data.objects.new('Sphere', me_sphere)
ob_lamp = bpy.data.objects.new('Lamp', light_lamp)
ob_camera = bpy.data.objects.new('Camera', cam_camera)
ob_sphere_001 = bpy.data.objects.new('Sphere.001', me_sphere_001)

# ---- transforms, parenting, visibility, modifiers, constraints
ob_cylinder_001.location = (0.0, 0.0, 0.0)
ob_cylinder_001.rotation_euler = (0.0, 1.571, 0.0)
ob_cylinder_001.lineart.crease_threshold = 0.0
_m = ob_cylinder_001.modifiers.new('Subsurf', 'SUBSURF')
_m.uv_smooth = 'PRESERVE_CORNERS'
_m.quality = 1
_m.render_levels = 1
_m.show_only_control_edges = False
ob_cube.location = (-0.9442, -4.481, -0.05776)
ob_cube.scale = (-0.02844, 1.0, -0.003797)
ob_cube.lineart.crease_threshold = 0.0
ob_sphere.location = (-1.176, -4.38, 0.12)
ob_sphere.scale = (0.05146, 0.05, 0.05368)
ob_sphere.lineart.crease_threshold = 0.0
ob_lamp.location = (4.076, 1.005, 5.904)
ob_lamp.rotation_euler = (0.6503, 0.05522, 1.866)
ob_lamp.lock_rotations_4d = False
ob_lamp.empty_display_type = 'ARROWS'
ob_lamp.color = (0.0, 0.0, 0.0, 0.0)
ob_lamp.lineart.crease_threshold = 0.0
ob_camera.location = (7.481, -6.508, 5.344)
ob_camera.rotation_euler = (1.109, 0.0, 0.8149)
ob_camera.lock_rotations_4d = False
ob_camera.empty_display_type = 'ARROWS'
ob_camera.color = (0.0, 0.0, 0.0, 0.0)
ob_camera.display_type = 'WIRE'
ob_camera.lineart.crease_threshold = 0.0
ob_sphere_001.location = (-0.6977, -4.38, 0.12)
ob_sphere_001.scale = (0.05146, 0.05, 0.05368)
ob_sphere_001.lineart.crease_threshold = 0.0

# ---- collection membership
col_collection_1.objects.link(ob_cylinder_001)
col_collection_1.objects.link(ob_cube)
col_collection_1.objects.link(ob_sphere)
col_collection_1.objects.link(ob_lamp)
col_collection_1.objects.link(ob_camera)
col_collection_1.objects.link(ob_sphere_001)

# ---- scene / render settings (as saved in the file)
scene.camera = ob_camera
scene.frame_start = 1; scene.frame_end = 250; scene.frame_set(39)
scene.render.engine = 'BLENDER_EEVEE_NEXT'
scene.render.resolution_percentage = 50
scene.render.dither_intensity = 0.0
scene.cycles.use_denoising = False
scene.cycles.samples = 128
scene.cycles.sampling_pattern = 'TABULATED_SOBOL'
scene.cycles.use_adaptive_sampling = False
scene.cycles.use_light_tree = False
scene.cycles.blur_glossy = 0.0
scene.cycles.sample_clamp_indirect = 0.0
scene.view_settings.view_transform = 'Standard'
bpy.context.view_layer.update()
